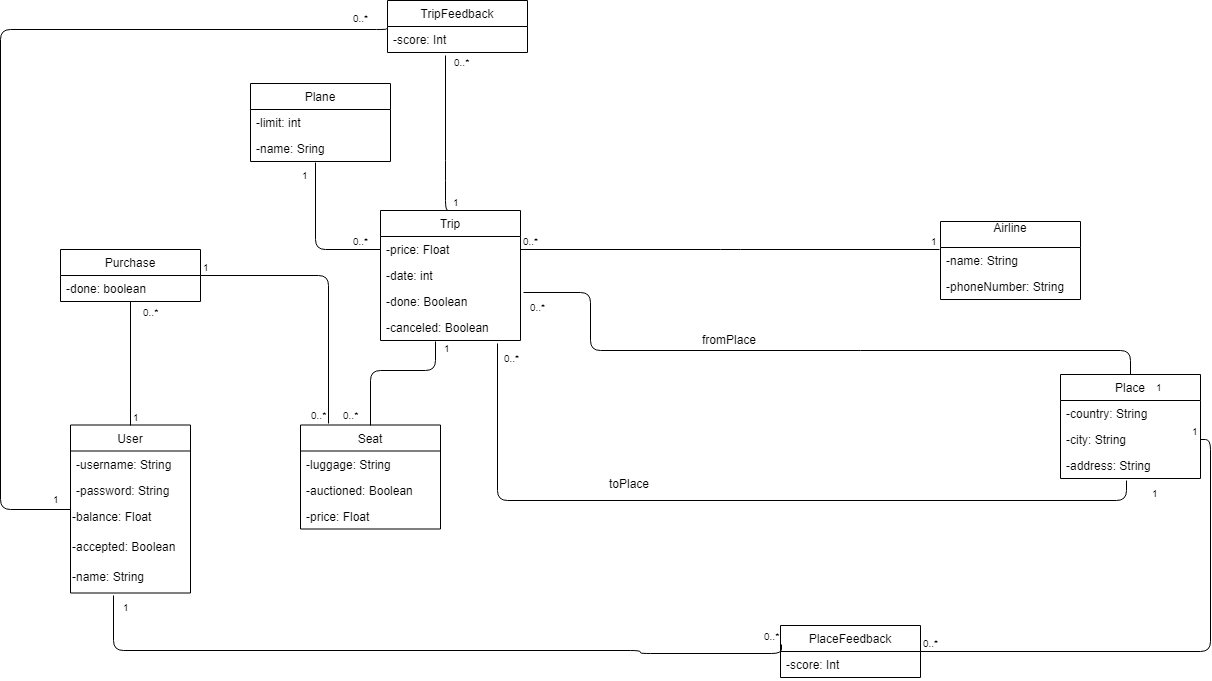

The diagram above was exported from draw.io. Its source (the exported page's mxGraphModel, read from the mxfile embedded in the PNG):
<mxGraphModel dx="752" dy="794" grid="1" gridSize="10" guides="1" tooltips="1" connect="1" arrows="1" fold="1" page="1" pageScale="1" pageWidth="827" pageHeight="1169" math="0" shadow="0">
  <root>
    <mxCell id="0" />
    <mxCell id="1" parent="0" />
    <mxCell id="YRaF6FQE6ZSMmd5gAhz9-1" value="Plane" style="swimlane;fontStyle=0;childLayout=stackLayout;horizontal=1;startSize=26;fillColor=none;horizontalStack=0;resizeParent=1;resizeParentMax=0;resizeLast=0;collapsible=1;marginBottom=0;" vertex="1" parent="1">
      <mxGeometry x="640" y="473" width="140" height="78" as="geometry" />
    </mxCell>
    <mxCell id="YRaF6FQE6ZSMmd5gAhz9-2" value="-limit: int" style="text;strokeColor=none;fillColor=none;align=left;verticalAlign=top;spacingLeft=4;spacingRight=4;overflow=hidden;rotatable=0;points=[[0,0.5],[1,0.5]];portConstraint=eastwest;" vertex="1" parent="YRaF6FQE6ZSMmd5gAhz9-1">
      <mxGeometry y="26" width="140" height="26" as="geometry" />
    </mxCell>
    <mxCell id="YRaF6FQE6ZSMmd5gAhz9-3" value="-name: Sring" style="text;strokeColor=none;fillColor=none;align=left;verticalAlign=top;spacingLeft=4;spacingRight=4;overflow=hidden;rotatable=0;points=[[0,0.5],[1,0.5]];portConstraint=eastwest;" vertex="1" parent="YRaF6FQE6ZSMmd5gAhz9-1">
      <mxGeometry y="52" width="140" height="26" as="geometry" />
    </mxCell>
    <mxCell id="YRaF6FQE6ZSMmd5gAhz9-4" value="Trip" style="swimlane;fontStyle=0;childLayout=stackLayout;horizontal=1;startSize=26;fillColor=none;horizontalStack=0;resizeParent=1;resizeParentMax=0;resizeLast=0;collapsible=1;marginBottom=0;" vertex="1" parent="1">
      <mxGeometry x="770" y="600" width="140" height="130" as="geometry" />
    </mxCell>
    <mxCell id="YRaF6FQE6ZSMmd5gAhz9-5" value="-price: Float" style="text;strokeColor=none;fillColor=none;align=left;verticalAlign=top;spacingLeft=4;spacingRight=4;overflow=hidden;rotatable=0;points=[[0,0.5],[1,0.5]];portConstraint=eastwest;" vertex="1" parent="YRaF6FQE6ZSMmd5gAhz9-4">
      <mxGeometry y="26" width="140" height="26" as="geometry" />
    </mxCell>
    <mxCell id="YRaF6FQE6ZSMmd5gAhz9-6" value="-date: int" style="text;strokeColor=none;fillColor=none;align=left;verticalAlign=top;spacingLeft=4;spacingRight=4;overflow=hidden;rotatable=0;points=[[0,0.5],[1,0.5]];portConstraint=eastwest;" vertex="1" parent="YRaF6FQE6ZSMmd5gAhz9-4">
      <mxGeometry y="52" width="140" height="26" as="geometry" />
    </mxCell>
    <mxCell id="YRaF6FQE6ZSMmd5gAhz9-7" value="-done: Boolean&#10;" style="text;strokeColor=none;fillColor=none;align=left;verticalAlign=top;spacingLeft=4;spacingRight=4;overflow=hidden;rotatable=0;points=[[0,0.5],[1,0.5]];portConstraint=eastwest;" vertex="1" parent="YRaF6FQE6ZSMmd5gAhz9-4">
      <mxGeometry y="78" width="140" height="26" as="geometry" />
    </mxCell>
    <mxCell id="YRaF6FQE6ZSMmd5gAhz9-8" value="-canceled: Boolean&#10;" style="text;strokeColor=none;fillColor=none;align=left;verticalAlign=top;spacingLeft=4;spacingRight=4;overflow=hidden;rotatable=0;points=[[0,0.5],[1,0.5]];portConstraint=eastwest;" vertex="1" parent="YRaF6FQE6ZSMmd5gAhz9-4">
      <mxGeometry y="104" width="140" height="26" as="geometry" />
    </mxCell>
    <mxCell id="YRaF6FQE6ZSMmd5gAhz9-11" value="Airline&#10;" style="swimlane;fontStyle=0;childLayout=stackLayout;horizontal=1;startSize=26;fillColor=none;horizontalStack=0;resizeParent=1;resizeParentMax=0;resizeLast=0;collapsible=1;marginBottom=0;" vertex="1" parent="1">
      <mxGeometry x="1330" y="611" width="140" height="78" as="geometry" />
    </mxCell>
    <mxCell id="YRaF6FQE6ZSMmd5gAhz9-12" value="-name: String&#10;&#10;" style="text;strokeColor=none;fillColor=none;align=left;verticalAlign=top;spacingLeft=4;spacingRight=4;overflow=hidden;rotatable=0;points=[[0,0.5],[1,0.5]];portConstraint=eastwest;" vertex="1" parent="YRaF6FQE6ZSMmd5gAhz9-11">
      <mxGeometry y="26" width="140" height="26" as="geometry" />
    </mxCell>
    <mxCell id="YRaF6FQE6ZSMmd5gAhz9-13" value="-phoneNumber: String&#10;" style="text;strokeColor=none;fillColor=none;align=left;verticalAlign=top;spacingLeft=4;spacingRight=4;overflow=hidden;rotatable=0;points=[[0,0.5],[1,0.5]];portConstraint=eastwest;" vertex="1" parent="YRaF6FQE6ZSMmd5gAhz9-11">
      <mxGeometry y="52" width="140" height="26" as="geometry" />
    </mxCell>
    <mxCell id="YRaF6FQE6ZSMmd5gAhz9-14" value="Place" style="swimlane;fontStyle=0;childLayout=stackLayout;horizontal=1;startSize=26;fillColor=none;horizontalStack=0;resizeParent=1;resizeParentMax=0;resizeLast=0;collapsible=1;marginBottom=0;" vertex="1" parent="1">
      <mxGeometry x="1450" y="764" width="140" height="104" as="geometry" />
    </mxCell>
    <mxCell id="YRaF6FQE6ZSMmd5gAhz9-15" value="-country: String" style="text;strokeColor=none;fillColor=none;align=left;verticalAlign=top;spacingLeft=4;spacingRight=4;overflow=hidden;rotatable=0;points=[[0,0.5],[1,0.5]];portConstraint=eastwest;" vertex="1" parent="YRaF6FQE6ZSMmd5gAhz9-14">
      <mxGeometry y="26" width="140" height="26" as="geometry" />
    </mxCell>
    <mxCell id="YRaF6FQE6ZSMmd5gAhz9-16" value="-city: String&#10;" style="text;strokeColor=none;fillColor=none;align=left;verticalAlign=top;spacingLeft=4;spacingRight=4;overflow=hidden;rotatable=0;points=[[0,0.5],[1,0.5]];portConstraint=eastwest;" vertex="1" parent="YRaF6FQE6ZSMmd5gAhz9-14">
      <mxGeometry y="52" width="140" height="26" as="geometry" />
    </mxCell>
    <mxCell id="YRaF6FQE6ZSMmd5gAhz9-17" value="-address: String&#10;" style="text;strokeColor=none;fillColor=none;align=left;verticalAlign=top;spacingLeft=4;spacingRight=4;overflow=hidden;rotatable=0;points=[[0,0.5],[1,0.5]];portConstraint=eastwest;" vertex="1" parent="YRaF6FQE6ZSMmd5gAhz9-14">
      <mxGeometry y="78" width="140" height="26" as="geometry" />
    </mxCell>
    <mxCell id="YRaF6FQE6ZSMmd5gAhz9-18" value="TripFeedback" style="swimlane;fontStyle=0;childLayout=stackLayout;horizontal=1;startSize=26;fillColor=none;horizontalStack=0;resizeParent=1;resizeParentMax=0;resizeLast=0;collapsible=1;marginBottom=0;" vertex="1" parent="1">
      <mxGeometry x="777" y="390" width="140" height="52" as="geometry" />
    </mxCell>
    <mxCell id="YRaF6FQE6ZSMmd5gAhz9-19" value="-score: Int" style="text;strokeColor=none;fillColor=none;align=left;verticalAlign=top;spacingLeft=4;spacingRight=4;overflow=hidden;rotatable=0;points=[[0,0.5],[1,0.5]];portConstraint=eastwest;" vertex="1" parent="YRaF6FQE6ZSMmd5gAhz9-18">
      <mxGeometry y="26" width="140" height="26" as="geometry" />
    </mxCell>
    <mxCell id="YRaF6FQE6ZSMmd5gAhz9-20" value="" style="endArrow=none;html=1;edgeStyle=orthogonalEdgeStyle;exitX=0.5;exitY=0;entryX=0.412;entryY=1.109;entryPerimeter=0;" edge="1" parent="1" source="YRaF6FQE6ZSMmd5gAhz9-4" target="YRaF6FQE6ZSMmd5gAhz9-19">
      <mxGeometry relative="1" as="geometry">
        <mxPoint x="800" y="900" as="sourcePoint" />
        <mxPoint x="960" y="900" as="targetPoint" />
        <Array as="points">
          <mxPoint x="835" y="600" />
          <mxPoint x="835" y="560" />
        </Array>
      </mxGeometry>
    </mxCell>
    <mxCell id="YRaF6FQE6ZSMmd5gAhz9-21" value="1" style="resizable=0;html=1;align=left;verticalAlign=bottom;labelBackgroundColor=#ffffff;fontSize=10;" connectable="0" vertex="1" parent="YRaF6FQE6ZSMmd5gAhz9-20">
      <mxGeometry x="-1" relative="1" as="geometry" />
    </mxCell>
    <mxCell id="YRaF6FQE6ZSMmd5gAhz9-22" value="0..*" style="resizable=0;html=1;align=right;verticalAlign=bottom;labelBackgroundColor=#ffffff;fontSize=10;" connectable="0" vertex="1" parent="YRaF6FQE6ZSMmd5gAhz9-20">
      <mxGeometry x="1" relative="1" as="geometry">
        <mxPoint x="25.5" y="15" as="offset" />
      </mxGeometry>
    </mxCell>
    <mxCell id="YRaF6FQE6ZSMmd5gAhz9-23" value="" style="endArrow=none;html=1;edgeStyle=orthogonalEdgeStyle;entryX=0.473;entryY=1.064;entryPerimeter=0;exitX=0.833;exitY=1.122;exitPerimeter=0;" edge="1" parent="1" source="YRaF6FQE6ZSMmd5gAhz9-8" target="YRaF6FQE6ZSMmd5gAhz9-17">
      <mxGeometry relative="1" as="geometry">
        <mxPoint x="786" y="855" as="sourcePoint" />
        <mxPoint x="1080" y="890" as="targetPoint" />
        <Array as="points">
          <mxPoint x="887" y="890" />
          <mxPoint x="1516" y="890" />
        </Array>
      </mxGeometry>
    </mxCell>
    <mxCell id="YRaF6FQE6ZSMmd5gAhz9-24" value="0..*" style="resizable=0;html=1;align=left;verticalAlign=bottom;labelBackgroundColor=#ffffff;fontSize=10;" connectable="0" vertex="1" parent="YRaF6FQE6ZSMmd5gAhz9-23">
      <mxGeometry x="-1" relative="1" as="geometry">
        <mxPoint x="3.5" y="23" as="offset" />
      </mxGeometry>
    </mxCell>
    <mxCell id="YRaF6FQE6ZSMmd5gAhz9-25" value="1" style="resizable=0;html=1;align=right;verticalAlign=bottom;labelBackgroundColor=#ffffff;fontSize=10;" connectable="0" vertex="1" parent="YRaF6FQE6ZSMmd5gAhz9-23">
      <mxGeometry x="1" relative="1" as="geometry">
        <mxPoint x="34" y="20.5" as="offset" />
      </mxGeometry>
    </mxCell>
    <mxCell id="YRaF6FQE6ZSMmd5gAhz9-26" value="" style="endArrow=none;html=1;edgeStyle=orthogonalEdgeStyle;entryX=0.467;entryY=1.032;entryPerimeter=0;exitX=0;exitY=0.5;" edge="1" parent="1" source="YRaF6FQE6ZSMmd5gAhz9-5" target="YRaF6FQE6ZSMmd5gAhz9-3">
      <mxGeometry relative="1" as="geometry">
        <mxPoint x="573.5" y="677" as="sourcePoint" />
        <mxPoint x="733.5" y="677" as="targetPoint" />
        <Array as="points">
          <mxPoint x="705" y="639" />
        </Array>
      </mxGeometry>
    </mxCell>
    <mxCell id="YRaF6FQE6ZSMmd5gAhz9-27" value="0..*" style="resizable=0;html=1;align=left;verticalAlign=bottom;labelBackgroundColor=#ffffff;fontSize=10;" connectable="0" vertex="1" parent="YRaF6FQE6ZSMmd5gAhz9-26">
      <mxGeometry x="-1" relative="1" as="geometry">
        <mxPoint x="-30.5" as="offset" />
      </mxGeometry>
    </mxCell>
    <mxCell id="YRaF6FQE6ZSMmd5gAhz9-28" value="1" style="resizable=0;html=1;align=right;verticalAlign=bottom;labelBackgroundColor=#ffffff;fontSize=10;" connectable="0" vertex="1" parent="YRaF6FQE6ZSMmd5gAhz9-26">
      <mxGeometry x="1" relative="1" as="geometry">
        <mxPoint x="-5.5" y="21" as="offset" />
      </mxGeometry>
    </mxCell>
    <mxCell id="YRaF6FQE6ZSMmd5gAhz9-29" value="" style="endArrow=none;html=1;edgeStyle=orthogonalEdgeStyle;entryX=-0.004;entryY=0.09;entryPerimeter=0;exitX=1;exitY=0.5;" edge="1" parent="1" source="YRaF6FQE6ZSMmd5gAhz9-5" target="YRaF6FQE6ZSMmd5gAhz9-12">
      <mxGeometry relative="1" as="geometry">
        <mxPoint x="1050" y="625.5" as="sourcePoint" />
        <mxPoint x="1210" y="625.5" as="targetPoint" />
        <Array as="points">
          <mxPoint x="1120" y="639" />
        </Array>
      </mxGeometry>
    </mxCell>
    <mxCell id="YRaF6FQE6ZSMmd5gAhz9-30" value="0..*" style="resizable=0;html=1;align=left;verticalAlign=bottom;labelBackgroundColor=#ffffff;fontSize=10;" connectable="0" vertex="1" parent="YRaF6FQE6ZSMmd5gAhz9-29">
      <mxGeometry x="-1" relative="1" as="geometry" />
    </mxCell>
    <mxCell id="YRaF6FQE6ZSMmd5gAhz9-31" value="1" style="resizable=0;html=1;align=right;verticalAlign=bottom;labelBackgroundColor=#ffffff;fontSize=10;" connectable="0" vertex="1" parent="YRaF6FQE6ZSMmd5gAhz9-29">
      <mxGeometry x="1" relative="1" as="geometry" />
    </mxCell>
    <mxCell id="YRaF6FQE6ZSMmd5gAhz9-32" value="" style="endArrow=none;html=1;edgeStyle=orthogonalEdgeStyle;entryX=0.5;entryY=1;exitX=0.5;exitY=0;" edge="1" parent="1" source="YRaF6FQE6ZSMmd5gAhz9-40" target="YRaF6FQE6ZSMmd5gAhz9-35">
      <mxGeometry relative="1" as="geometry">
        <mxPoint x="530" y="910" as="sourcePoint" />
        <mxPoint x="690" y="910" as="targetPoint" />
      </mxGeometry>
    </mxCell>
    <mxCell id="YRaF6FQE6ZSMmd5gAhz9-33" value="1" style="resizable=0;html=1;align=left;verticalAlign=bottom;labelBackgroundColor=#ffffff;fontSize=10;" connectable="0" vertex="1" parent="YRaF6FQE6ZSMmd5gAhz9-32">
      <mxGeometry x="-1" relative="1" as="geometry" />
    </mxCell>
    <mxCell id="YRaF6FQE6ZSMmd5gAhz9-34" value="0..*" style="resizable=0;html=1;align=right;verticalAlign=bottom;labelBackgroundColor=#ffffff;fontSize=10;" connectable="0" vertex="1" parent="YRaF6FQE6ZSMmd5gAhz9-32">
      <mxGeometry x="1" relative="1" as="geometry">
        <mxPoint x="29.5" y="18.5" as="offset" />
      </mxGeometry>
    </mxCell>
    <mxCell id="YRaF6FQE6ZSMmd5gAhz9-35" value="Purchase" style="swimlane;fontStyle=0;childLayout=stackLayout;horizontal=1;startSize=26;fillColor=none;horizontalStack=0;resizeParent=1;resizeParentMax=0;resizeLast=0;collapsible=1;marginBottom=0;" vertex="1" parent="1">
      <mxGeometry x="450" y="639" width="140" height="52" as="geometry" />
    </mxCell>
    <mxCell id="YRaF6FQE6ZSMmd5gAhz9-36" value="-done: boolean" style="text;strokeColor=none;fillColor=none;align=left;verticalAlign=top;spacingLeft=4;spacingRight=4;overflow=hidden;rotatable=0;points=[[0,0.5],[1,0.5]];portConstraint=eastwest;" vertex="1" parent="YRaF6FQE6ZSMmd5gAhz9-35">
      <mxGeometry y="26" width="140" height="26" as="geometry" />
    </mxCell>
    <mxCell id="YRaF6FQE6ZSMmd5gAhz9-37" value="" style="endArrow=none;html=1;edgeStyle=orthogonalEdgeStyle;entryX=0.2;entryY=-0.014;exitX=1;exitY=0.5;entryPerimeter=0;" edge="1" parent="1" source="YRaF6FQE6ZSMmd5gAhz9-35" target="YRaF6FQE6ZSMmd5gAhz9-46">
      <mxGeometry relative="1" as="geometry">
        <mxPoint x="490" y="828.5" as="sourcePoint" />
        <mxPoint x="650" y="828.5" as="targetPoint" />
      </mxGeometry>
    </mxCell>
    <mxCell id="YRaF6FQE6ZSMmd5gAhz9-38" value="1" style="resizable=0;html=1;align=left;verticalAlign=bottom;labelBackgroundColor=#ffffff;fontSize=10;" connectable="0" vertex="1" parent="YRaF6FQE6ZSMmd5gAhz9-37">
      <mxGeometry x="-1" relative="1" as="geometry" />
    </mxCell>
    <mxCell id="YRaF6FQE6ZSMmd5gAhz9-39" value="0..*" style="resizable=0;html=1;align=right;verticalAlign=bottom;labelBackgroundColor=#ffffff;fontSize=10;" connectable="0" vertex="1" parent="YRaF6FQE6ZSMmd5gAhz9-37">
      <mxGeometry x="1" relative="1" as="geometry" />
    </mxCell>
    <mxCell id="YRaF6FQE6ZSMmd5gAhz9-40" value="User" style="swimlane;fontStyle=0;childLayout=stackLayout;horizontal=1;startSize=26;fillColor=none;horizontalStack=0;resizeParent=1;resizeParentMax=0;resizeLast=0;collapsible=1;marginBottom=0;" vertex="1" parent="1">
      <mxGeometry x="460" y="814.5" width="120" height="168" as="geometry">
        <mxRectangle x="130" y="740" width="60" height="26" as="alternateBounds" />
      </mxGeometry>
    </mxCell>
    <mxCell id="YRaF6FQE6ZSMmd5gAhz9-41" value="-username: String" style="text;strokeColor=none;fillColor=none;align=left;verticalAlign=top;spacingLeft=4;spacingRight=4;overflow=hidden;rotatable=0;points=[[0,0.5],[1,0.5]];portConstraint=eastwest;" vertex="1" parent="YRaF6FQE6ZSMmd5gAhz9-40">
      <mxGeometry y="26" width="120" height="26" as="geometry" />
    </mxCell>
    <mxCell id="YRaF6FQE6ZSMmd5gAhz9-42" value="-password: String&#10;" style="text;strokeColor=none;fillColor=none;align=left;verticalAlign=top;spacingLeft=4;spacingRight=4;overflow=hidden;rotatable=0;points=[[0,0.5],[1,0.5]];portConstraint=eastwest;" vertex="1" parent="YRaF6FQE6ZSMmd5gAhz9-40">
      <mxGeometry y="52" width="120" height="26" as="geometry" />
    </mxCell>
    <mxCell id="YRaF6FQE6ZSMmd5gAhz9-43" value="-balance: Float" style="text;html=1;" vertex="1" parent="YRaF6FQE6ZSMmd5gAhz9-40">
      <mxGeometry y="78" width="120" height="30" as="geometry" />
    </mxCell>
    <mxCell id="YRaF6FQE6ZSMmd5gAhz9-44" value="-accepted: Boolean" style="text;html=1;" vertex="1" parent="YRaF6FQE6ZSMmd5gAhz9-40">
      <mxGeometry y="108" width="120" height="30" as="geometry" />
    </mxCell>
    <mxCell id="YRaF6FQE6ZSMmd5gAhz9-45" value="-name: String&lt;br&gt;&lt;br&gt;" style="text;html=1;" vertex="1" parent="YRaF6FQE6ZSMmd5gAhz9-40">
      <mxGeometry y="138" width="120" height="30" as="geometry" />
    </mxCell>
    <mxCell id="YRaF6FQE6ZSMmd5gAhz9-46" value="Seat" style="swimlane;fontStyle=0;childLayout=stackLayout;horizontal=1;startSize=26;fillColor=none;horizontalStack=0;resizeParent=1;resizeParentMax=0;resizeLast=0;collapsible=1;marginBottom=0;" vertex="1" parent="1">
      <mxGeometry x="690" y="814.5" width="140" height="104" as="geometry" />
    </mxCell>
    <mxCell id="YRaF6FQE6ZSMmd5gAhz9-47" value="-luggage: String&#10;" style="text;strokeColor=none;fillColor=none;align=left;verticalAlign=top;spacingLeft=4;spacingRight=4;overflow=hidden;rotatable=0;points=[[0,0.5],[1,0.5]];portConstraint=eastwest;" vertex="1" parent="YRaF6FQE6ZSMmd5gAhz9-46">
      <mxGeometry y="26" width="140" height="26" as="geometry" />
    </mxCell>
    <mxCell id="YRaF6FQE6ZSMmd5gAhz9-48" value="-auctioned: Boolean&#10;" style="text;strokeColor=none;fillColor=none;align=left;verticalAlign=top;spacingLeft=4;spacingRight=4;overflow=hidden;rotatable=0;points=[[0,0.5],[1,0.5]];portConstraint=eastwest;" vertex="1" parent="YRaF6FQE6ZSMmd5gAhz9-46">
      <mxGeometry y="52" width="140" height="26" as="geometry" />
    </mxCell>
    <mxCell id="YRaF6FQE6ZSMmd5gAhz9-49" value="-price: Float&#10;" style="text;strokeColor=none;fillColor=none;align=left;verticalAlign=top;spacingLeft=4;spacingRight=4;overflow=hidden;rotatable=0;points=[[0,0.5],[1,0.5]];portConstraint=eastwest;" vertex="1" parent="YRaF6FQE6ZSMmd5gAhz9-46">
      <mxGeometry y="78" width="140" height="26" as="geometry" />
    </mxCell>
    <mxCell id="YRaF6FQE6ZSMmd5gAhz9-50" value="" style="endArrow=none;html=1;edgeStyle=orthogonalEdgeStyle;exitX=0.39;exitY=1.042;exitPerimeter=0;entryX=0.5;entryY=0;" edge="1" parent="1" source="YRaF6FQE6ZSMmd5gAhz9-8" target="YRaF6FQE6ZSMmd5gAhz9-46">
      <mxGeometry relative="1" as="geometry">
        <mxPoint x="690" y="832" as="sourcePoint" />
        <mxPoint x="850" y="832" as="targetPoint" />
        <Array as="points">
          <mxPoint x="825" y="760" />
          <mxPoint x="760" y="760" />
        </Array>
      </mxGeometry>
    </mxCell>
    <mxCell id="YRaF6FQE6ZSMmd5gAhz9-51" value="1" style="resizable=0;html=1;align=left;verticalAlign=bottom;labelBackgroundColor=#ffffff;fontSize=10;" connectable="0" vertex="1" parent="YRaF6FQE6ZSMmd5gAhz9-50">
      <mxGeometry x="-1" relative="1" as="geometry">
        <mxPoint x="5.5" y="15" as="offset" />
      </mxGeometry>
    </mxCell>
    <mxCell id="YRaF6FQE6ZSMmd5gAhz9-52" value="0..*" style="resizable=0;html=1;align=right;verticalAlign=bottom;labelBackgroundColor=#ffffff;fontSize=10;" connectable="0" vertex="1" parent="YRaF6FQE6ZSMmd5gAhz9-50">
      <mxGeometry x="1" relative="1" as="geometry">
        <mxPoint x="-10" y="-2.5" as="offset" />
      </mxGeometry>
    </mxCell>
    <mxCell id="YRaF6FQE6ZSMmd5gAhz9-53" value="PlaceFeedback" style="swimlane;fontStyle=0;childLayout=stackLayout;horizontal=1;startSize=26;fillColor=none;horizontalStack=0;resizeParent=1;resizeParentMax=0;resizeLast=0;collapsible=1;marginBottom=0;" vertex="1" parent="1">
      <mxGeometry x="1170" y="1015" width="140" height="52" as="geometry" />
    </mxCell>
    <mxCell id="YRaF6FQE6ZSMmd5gAhz9-54" value="-score: Int" style="text;strokeColor=none;fillColor=none;align=left;verticalAlign=top;spacingLeft=4;spacingRight=4;overflow=hidden;rotatable=0;points=[[0,0.5],[1,0.5]];portConstraint=eastwest;" vertex="1" parent="YRaF6FQE6ZSMmd5gAhz9-53">
      <mxGeometry y="26" width="140" height="26" as="geometry" />
    </mxCell>
    <mxCell id="YRaF6FQE6ZSMmd5gAhz9-55" value="" style="endArrow=none;html=1;edgeStyle=orthogonalEdgeStyle;entryX=1;entryY=0.5;exitX=1;exitY=0.5;" edge="1" parent="1" source="YRaF6FQE6ZSMmd5gAhz9-53" target="YRaF6FQE6ZSMmd5gAhz9-16">
      <mxGeometry relative="1" as="geometry">
        <mxPoint x="1223" y="777" as="sourcePoint" />
        <mxPoint x="1460" y="839" as="targetPoint" />
      </mxGeometry>
    </mxCell>
    <mxCell id="YRaF6FQE6ZSMmd5gAhz9-56" value="0..*" style="resizable=0;html=1;align=left;verticalAlign=bottom;labelBackgroundColor=#ffffff;fontSize=10;" connectable="0" vertex="1" parent="YRaF6FQE6ZSMmd5gAhz9-55">
      <mxGeometry x="-1" relative="1" as="geometry" />
    </mxCell>
    <mxCell id="YRaF6FQE6ZSMmd5gAhz9-57" value="1" style="resizable=0;html=1;align=right;verticalAlign=bottom;labelBackgroundColor=#ffffff;fontSize=10;" connectable="0" vertex="1" parent="YRaF6FQE6ZSMmd5gAhz9-55">
      <mxGeometry x="1" relative="1" as="geometry" />
    </mxCell>
    <mxCell id="YRaF6FQE6ZSMmd5gAhz9-58" value="" style="endArrow=none;html=1;edgeStyle=orthogonalEdgeStyle;entryX=0.005;entryY=0.368;entryPerimeter=0;exitX=0.359;exitY=1.073;exitPerimeter=0;exitDx=0;exitDy=0;" edge="1" parent="1" source="YRaF6FQE6ZSMmd5gAhz9-45" target="YRaF6FQE6ZSMmd5gAhz9-53">
      <mxGeometry relative="1" as="geometry">
        <mxPoint x="770" y="1040" as="sourcePoint" />
        <mxPoint x="930" y="1040" as="targetPoint" />
        <Array as="points">
          <mxPoint x="503" y="1040" />
          <mxPoint x="1030" y="1040" />
          <mxPoint x="1030" y="1043" />
          <mxPoint x="1171" y="1043" />
        </Array>
      </mxGeometry>
    </mxCell>
    <mxCell id="YRaF6FQE6ZSMmd5gAhz9-59" value="1" style="resizable=0;html=1;align=left;verticalAlign=bottom;labelBackgroundColor=#ffffff;fontSize=10;" connectable="0" vertex="1" parent="YRaF6FQE6ZSMmd5gAhz9-58">
      <mxGeometry x="-1" relative="1" as="geometry">
        <mxPoint x="7" y="20" as="offset" />
      </mxGeometry>
    </mxCell>
    <mxCell id="YRaF6FQE6ZSMmd5gAhz9-60" value="0..*" style="resizable=0;html=1;align=right;verticalAlign=bottom;labelBackgroundColor=#ffffff;fontSize=10;" connectable="0" vertex="1" parent="YRaF6FQE6ZSMmd5gAhz9-58">
      <mxGeometry x="1" relative="1" as="geometry" />
    </mxCell>
    <mxCell id="YRaF6FQE6ZSMmd5gAhz9-61" value="" style="endArrow=none;html=1;edgeStyle=orthogonalEdgeStyle;exitX=-0.005;exitY=0.083;exitPerimeter=0;entryX=0;entryY=0.5;" edge="1" parent="1" source="YRaF6FQE6ZSMmd5gAhz9-19" target="YRaF6FQE6ZSMmd5gAhz9-40">
      <mxGeometry relative="1" as="geometry">
        <mxPoint x="260.0000000000002" y="865.5" as="sourcePoint" />
        <mxPoint x="420" y="865.5" as="targetPoint" />
        <Array as="points">
          <mxPoint x="390" y="419" />
          <mxPoint x="390" y="899" />
        </Array>
      </mxGeometry>
    </mxCell>
    <mxCell id="YRaF6FQE6ZSMmd5gAhz9-62" value="0..*" style="resizable=0;html=1;align=left;verticalAlign=bottom;labelBackgroundColor=#ffffff;fontSize=10;" connectable="0" vertex="1" parent="YRaF6FQE6ZSMmd5gAhz9-61">
      <mxGeometry x="-1" relative="1" as="geometry">
        <mxPoint x="-36.5" y="-2" as="offset" />
      </mxGeometry>
    </mxCell>
    <mxCell id="YRaF6FQE6ZSMmd5gAhz9-63" value="1" style="resizable=0;html=1;align=right;verticalAlign=bottom;labelBackgroundColor=#ffffff;fontSize=10;" connectable="0" vertex="1" parent="YRaF6FQE6ZSMmd5gAhz9-61">
      <mxGeometry x="1" relative="1" as="geometry">
        <mxPoint x="-9.5" y="-2.5" as="offset" />
      </mxGeometry>
    </mxCell>
    <mxCell id="YRaF6FQE6ZSMmd5gAhz9-64" value="" style="endArrow=none;html=1;edgeStyle=orthogonalEdgeStyle;entryX=0.5;entryY=0;exitX=1.021;exitY=0.154;exitPerimeter=0;exitDx=0;exitDy=0;entryDx=0;entryDy=0;" edge="1" parent="1" source="YRaF6FQE6ZSMmd5gAhz9-7" target="YRaF6FQE6ZSMmd5gAhz9-14">
      <mxGeometry relative="1" as="geometry">
        <mxPoint x="980" y="650" as="sourcePoint" />
        <mxPoint x="1609" y="787" as="targetPoint" />
        <Array as="points">
          <mxPoint x="980" y="682" />
          <mxPoint x="980" y="740" />
          <mxPoint x="1520" y="740" />
        </Array>
      </mxGeometry>
    </mxCell>
    <mxCell id="YRaF6FQE6ZSMmd5gAhz9-65" value="0..*" style="resizable=0;html=1;align=left;verticalAlign=bottom;labelBackgroundColor=#ffffff;fontSize=10;" connectable="0" vertex="1" parent="YRaF6FQE6ZSMmd5gAhz9-64">
      <mxGeometry x="-1" relative="1" as="geometry">
        <mxPoint x="3.5" y="23" as="offset" />
      </mxGeometry>
    </mxCell>
    <mxCell id="YRaF6FQE6ZSMmd5gAhz9-66" value="1" style="resizable=0;html=1;align=right;verticalAlign=bottom;labelBackgroundColor=#ffffff;fontSize=10;" connectable="0" vertex="1" parent="YRaF6FQE6ZSMmd5gAhz9-64">
      <mxGeometry x="1" relative="1" as="geometry">
        <mxPoint x="34" y="20.5" as="offset" />
      </mxGeometry>
    </mxCell>
    <mxCell id="YRaF6FQE6ZSMmd5gAhz9-67" value="toPlace" style="text;html=1;resizable=0;points=[];autosize=1;align=left;verticalAlign=top;spacingTop=-4;" vertex="1" parent="1">
      <mxGeometry x="997" y="864" width="60" height="20" as="geometry" />
    </mxCell>
    <mxCell id="YRaF6FQE6ZSMmd5gAhz9-68" value="fromPlace" style="text;html=1;resizable=0;points=[];autosize=1;align=left;verticalAlign=top;spacingTop=-4;" vertex="1" parent="1">
      <mxGeometry x="1090" y="720" width="70" height="20" as="geometry" />
    </mxCell>
  </root>
</mxGraphModel>